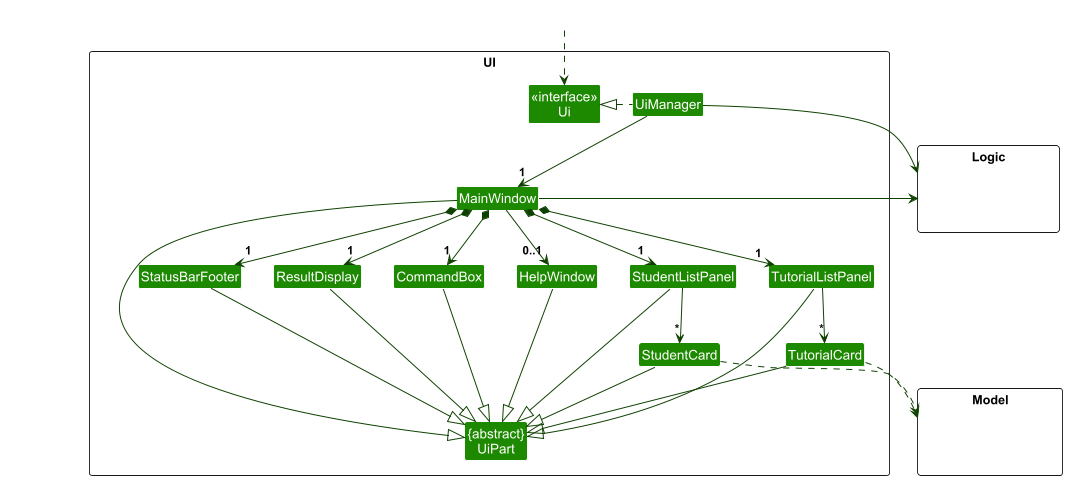

The diagram above was rendered by PlantUML. Its source (embedded in the PNG):
@startuml
!include style.puml
skinparam arrowThickness 1.1
skinparam arrowColor UI_COLOR_T4
skinparam classBackgroundColor UI_COLOR

package UI <<Rectangle>>{
Class "<<interface>>\nUi" as Ui
Class "{abstract}\nUiPart" as UiPart
Class UiManager
Class MainWindow
Class HelpWindow
Class ResultDisplay
Class StudentListPanel
Class StudentCard
Class TutorialListPanel
Class TutorialCard
Class StatusBarFooter
Class CommandBox
}

package Model <<Rectangle>> {
Class HiddenModel #FFFFFF
}

package Logic <<Rectangle>> {
Class HiddenLogic #FFFFFF
}

Class HiddenOutside #FFFFFF
HiddenOutside ..> Ui

UiManager .left.|> Ui
UiManager -down-> "1" MainWindow
MainWindow *-down->  "1" CommandBox
MainWindow *-down-> "1" ResultDisplay
MainWindow *-down-> "1" StudentListPanel
MainWindow *-down-> "1" TutorialListPanel
MainWindow *-down-> "1" StatusBarFooter
MainWindow --> "0..1" HelpWindow

StudentListPanel -down-> "*" StudentCard
TutorialListPanel -down-> "*" TutorialCard

MainWindow -left-|> UiPart

ResultDisplay --|> UiPart
CommandBox --|> UiPart
StudentListPanel --|> UiPart
TutorialListPanel --|> UiPart
StudentCard --|> UiPart
TutorialCard --|> UiPart
StatusBarFooter --|> UiPart
HelpWindow --|> UiPart

StudentCard ..> Model
TutorialCard ..> Model
UiManager -right-> Logic
MainWindow -left-> Logic

TutorialListPanel -[hidden]left- StudentListPanel
StudentListPanel -[hidden]left- HelpWindow
HelpWindow -[hidden]left- CommandBox
CommandBox -[hidden]left- ResultDisplay
ResultDisplay -[hidden]left- StatusBarFooter

MainWindow -[hidden]-|> UiPart
@enduml